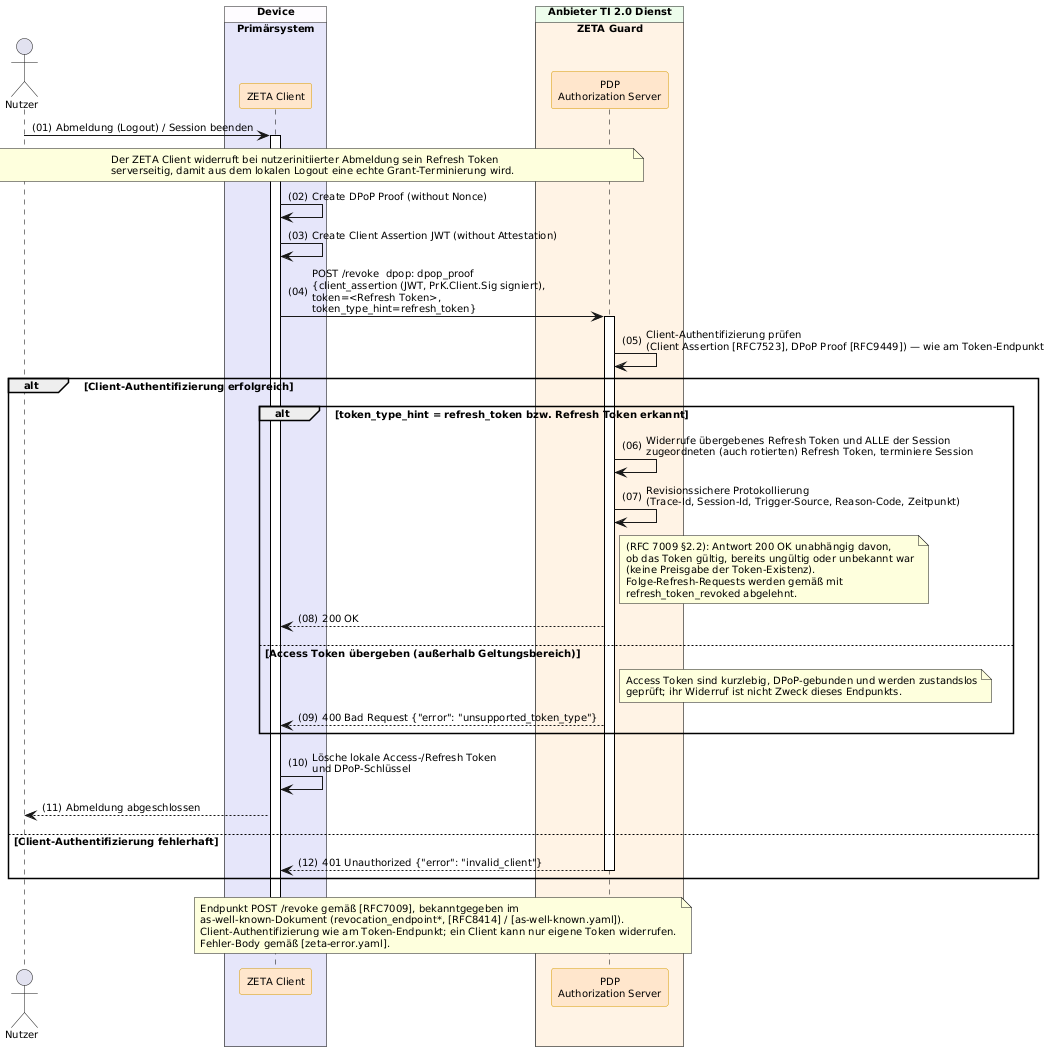

The diagram above was rendered by PlantUML. Its source (embedded in the PNG):
@startuml "Abb-ZETA-Token-Revocation"
!include ../puml-layout.txt


' title Token Revocation (RFC 7009)

!pragma teoz true

actor User as "Nutzer"

box "Device" DEVICE_COLOR
  box "Primärsystem" PRIMAERSYSTEM_COLOR
    participant Client as "ZETA Client" <<zeta>>
  end box
end box

box "Anbieter TI 2.0 Dienst" PROVIDER_COLOR
  box "ZETA Guard" ZETA_GUARD_COLOR
    participant AuthS as "PDP\nAuthorization Server" <<zeta>>
  end box
end box

User -> Client++: Abmeldung (Logout) / Session beenden
note over User, AuthS
  Der ZETA Client widerruft bei nutzerinitiierter Abmeldung sein Refresh Token
  serverseitig, damit aus dem lokalen Logout eine echte Grant-Terminierung wird.
end note

Client -> Client : Create DPoP Proof (without Nonce)
Client -> Client : Create Client Assertion JWT (without Attestation)
Client -> AuthS++: POST /revoke  dpop: dpop_proof\n{client_assertion (JWT, PrK.Client.Sig signiert),\ntoken=<Refresh Token>,\ntoken_type_hint=refresh_token}

AuthS -> AuthS : Client-Authentifizierung prüfen\n(Client Assertion [RFC7523], DPoP Proof [RFC9449]) — wie am Token-Endpunkt

alt Client-Authentifizierung erfolgreich
  alt token_type_hint = refresh_token bzw. Refresh Token erkannt
    AuthS -> AuthS: Widerrufe übergebenes Refresh Token und ALLE der Session\nzugeordneten (auch rotierten) Refresh Token, terminiere Session
    AuthS -> AuthS: Revisionssichere Protokollierung\n(Trace-Id, Session-Id, Trigger-Source, Reason-Code, Zeitpunkt)
    note right of AuthS
      (RFC 7009 §2.2): Antwort 200 OK unabhängig davon,
      ob das Token gültig, bereits ungültig oder unbekannt war
      (keine Preisgabe der Token-Existenz).
      Folge-Refresh-Requests werden gemäß mit
      refresh_token_revoked abgelehnt.
    end note
    AuthS --> Client: 200 OK
  else Access Token übergeben (außerhalb Geltungsbereich)
    note right of AuthS
      Access Token sind kurzlebig, DPoP-gebunden und werden zustandslos
      geprüft; ihr Widerruf ist nicht Zweck dieses Endpunkts.
    end note
    AuthS --> Client: 400 Bad Request {"error": "unsupported_token_type"}
  end
  Client -> Client: Lösche lokale Access-/Refresh Token\nund DPoP-Schlüssel
  Client --> User: Abmeldung abgeschlossen
else Client-Authentifizierung fehlerhaft
  AuthS --> Client--: 401 Unauthorized {"error": "invalid_client"}
end alt

deactivate Client

note over AuthS, Client
  Endpunkt POST /revoke gemäß [RFC7009], bekanntgegeben im
  as-well-known-Dokument (revocation_endpoint*, [RFC8414] / [as-well-known.yaml]).
  Client-Authentifizierung wie am Token-Endpunkt; ein Client kann nur eigene Token widerrufen.
  Fehler-Body gemäß [zeta-error.yaml].
end note

@enduml